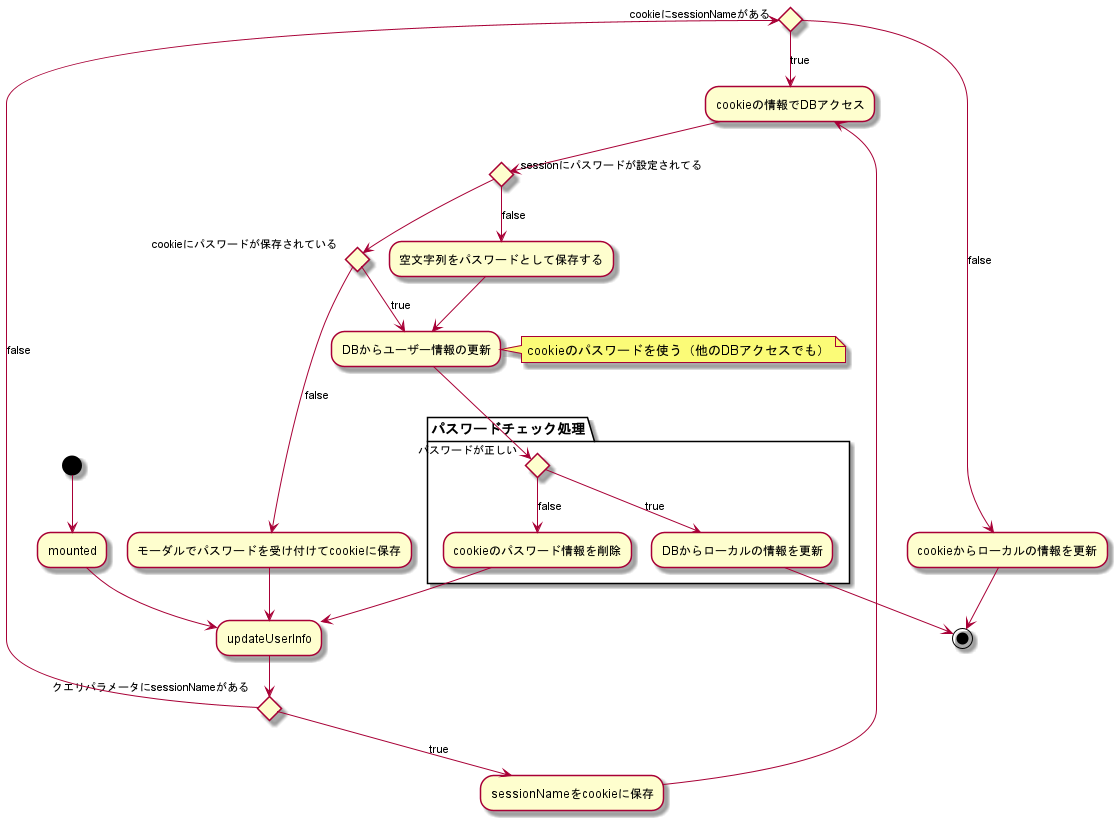

The diagram above was rendered by PlantUML. Its source (embedded in the PNG):
@startuml updateUserInfo@mounted
(*)-->"mounted"
-->"updateUserInfo"
if "クエリパラメータにsessionNameがある" then
  -->[true] "sessionNameをcookieに保存"
  -->"cookieの情報でDBアクセス"
else
  -->[false] if "cookieにsessionNameがある" then 
      -->[true] "cookieの情報でDBアクセス"
  else
      -->[false] "cookieからローカルの情報を更新"
      -->(*)
  endif
endif

"cookieの情報でDBアクセス"-->if "sessionにパスワードが設定されてる" then
  if "cookieにパスワードが保存されている" then
    -->[true] "DBからユーザー情報の更新"
  else
    -->[false] "モーダルでパスワードを受け付けてcookieに保存"
    -->"updateUserInfo"
  endif
else
    -->[false] "空文字列をパスワードとして保存する"
    -->"DBからユーザー情報の更新" 
    note right: cookieのパスワードを使う（他のDBアクセスでも）
endif

partition パスワードチェック処理 {
  "DBからユーザー情報の更新"-->if "パスワードが正しい" then 
  
    -->[true] "DBからローカルの情報を更新"
    -->(*)
  else
    -->[false] "cookieのパスワード情報を削除"
  endif
}
-->"updateUserInfo"

@enduml